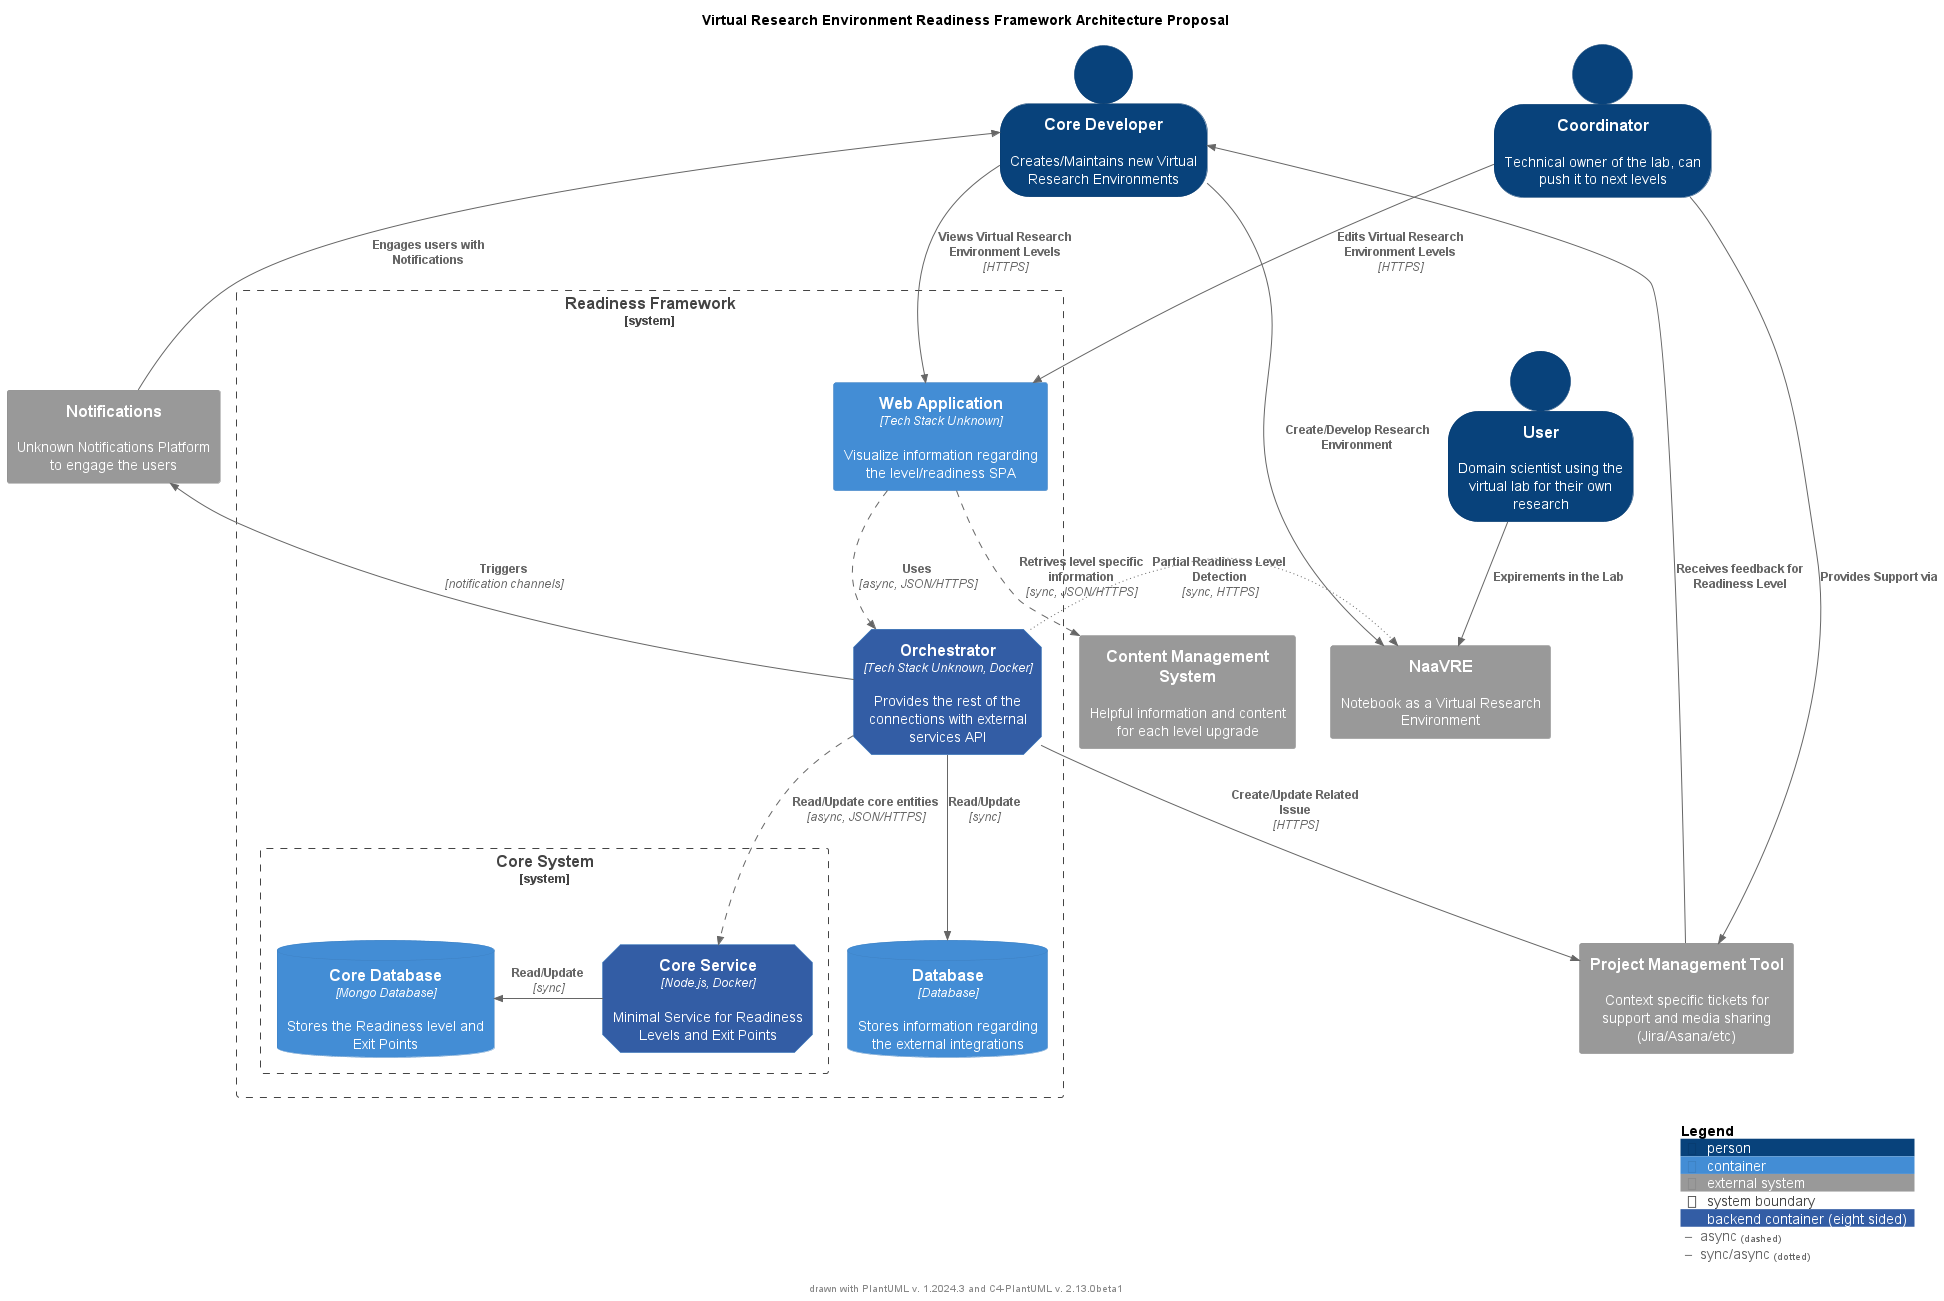

The diagram above was rendered by PlantUML. Its source (embedded in the PNG):
@startuml
' convert it with additional command line argument -DRELATIVE_INCLUDE="./.." to use locally
!if %variable_exists("RELATIVE_INCLUDE")
  !include %get_variable_value("RELATIVE_INCLUDE")/C4_Container.puml
!else
  !include https://raw.githubusercontent.com/plantuml-stdlib/C4-PlantUML/master/C4_Container.puml
!endif

SHOW_PERSON_OUTLINE()
' Tags support no spaces in the name (based on the underlining stereotypes, which don't support spaces anymore). 
' If spaces are requested in the legend, legend text with space has to be defined
AddElementTag("backendContainer", $fontColor=$ELEMENT_FONT_COLOR, $bgColor="#335DA5", $shape=EightSidedShape(), $legendText="backend container (eight sided)")
AddRelTag("async", $textColor=$ARROW_FONT_COLOR, $lineColor=$ARROW_COLOR, $lineStyle=DashedLine())
AddRelTag("sync/async", $textColor=$ARROW_FONT_COLOR, $lineColor=$ARROW_COLOR, $lineStyle=DottedLine())

title Virtual Research Environment Readiness Framework Architecture Proposal

Person(developer, Core Developer, "Creates/Maintains new Virtual Research Environments")
Person(coordinator, Coordinator, "Technical owner of the lab, can push it to next levels")
Person(user, User, "Domain scientist using the virtual lab for their own research")


System_Boundary(c1, "Readiness Framework") {
    Container(web_app, "Web Application", "Tech Stack Unknown", "Visualize information regarding the level/readiness SPA")
    Container(orchestrator, "Orchestrator", "Tech Stack Unknown, Docker", "Provides the rest of the connections with external services API", $tags="backendContainer")
    ContainerDb(database, "Database", "Database", "Stores information regarding the external integrations")

    System_Boundary(core, "Core System") {
        ContainerDb(core_database, "Core Database", "Mongo Database", "Stores the Readiness level and Exit Points")
        Container(core_service, "Core Service", "Node.js, Docker", "Minimal Service for Readiness Levels and Exit Points", $tags="backendContainer")
    }

}

Rel(web_app, orchestrator, "Uses", "async, JSON/HTTPS", $tags="async")

Rel(orchestrator, core_service, "Read/Update core entities", "async, JSON/HTTPS", $tags="async")
Rel(orchestrator, database, "Read/Update", "sync")
Rel_Back_Neighbor(core_database, core_service, "Read/Update", "sync")


System_Ext(notifications_system, "Notifications", "Unknown Notifications Platform to engage the users")
System_Ext(naavre, "NaaVRE", "Notebook as a Virtual Research Environment")
System_Ext(proj_management, "Project Management Tool", "Context specific tickets for support and media sharing (Jira/Asana/etc)")
System_Ext(cms, "Content Management System", "Helpful information and content for each level upgrade")


Rel(coordinator, web_app, "Edits Virtual Research Environment Levels", "HTTPS")
Rel(developer, web_app, "Views Virtual Research Environment Levels", "HTTPS")


Rel_Back(developer, notifications_system, "Engages users with Notifications")
Rel_Back(notifications_system, orchestrator, "Triggers", "notification channels")
Rel_Neighbor(orchestrator, naavre, "Partial Readiness Level Detection", "sync, HTTPS", $tags="sync/async")
Rel_D(orchestrator, proj_management, "Create/Update Related Issue", "HTTPS")
Rel(web_app, cms, "Retrives level specific information", "sync, JSON/HTTPS", $tags="async")

Rel(user, naavre, "Expirements in the Lab")
Rel(developer, naavre, "Create/Develop Research Environment")

Rel(coordinator, proj_management, "Provides Support via")
Rel_Back(developer, proj_management, "Receives feedback for Readiness Level")


SHOW_LEGEND()
footer drawn with PlantUML v. %version() and C4-PlantUML v. C4Version()
@enduml